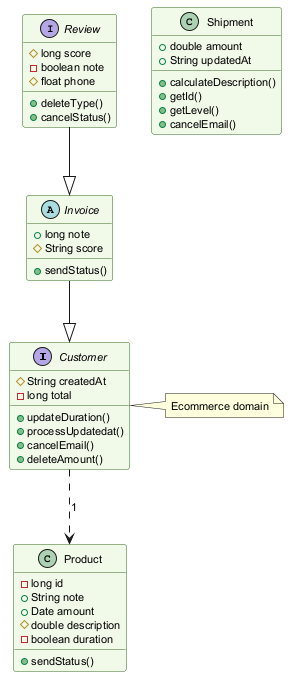

The diagram above was rendered by PlantUML. Its source (embedded in the PNG):
@startuml
skinparam backgroundColor #FFFFFF
skinparam classBackgroundColor #F1F8E9
skinparam classBorderColor #33691E
skinparam defaultFontSize 11
interface Customer {
  #String createdAt
  -long total
  +updateDuration()
  +processUpdatedat()
  +cancelEmail()
  +deleteAmount()
}
interface Review {
  #long score
  -boolean note
  #float phone
  +deleteType()
  +cancelStatus()
}
abstract class Invoice {
  +long note
  #String score
  +sendStatus()
}
class Product {
  -long id
  +String note
  +Date amount
  #double description
  -boolean duration
  +sendStatus()
}
class Shipment {
  +double amount
  +String updatedAt
  +calculateDescription()
  +getId()
  +getLevel()
  +cancelEmail()
}
Review --|> Invoice
Customer ..> Product : "1"
Invoice --|> Customer
note right of Customer : Ecommerce domain
@enduml